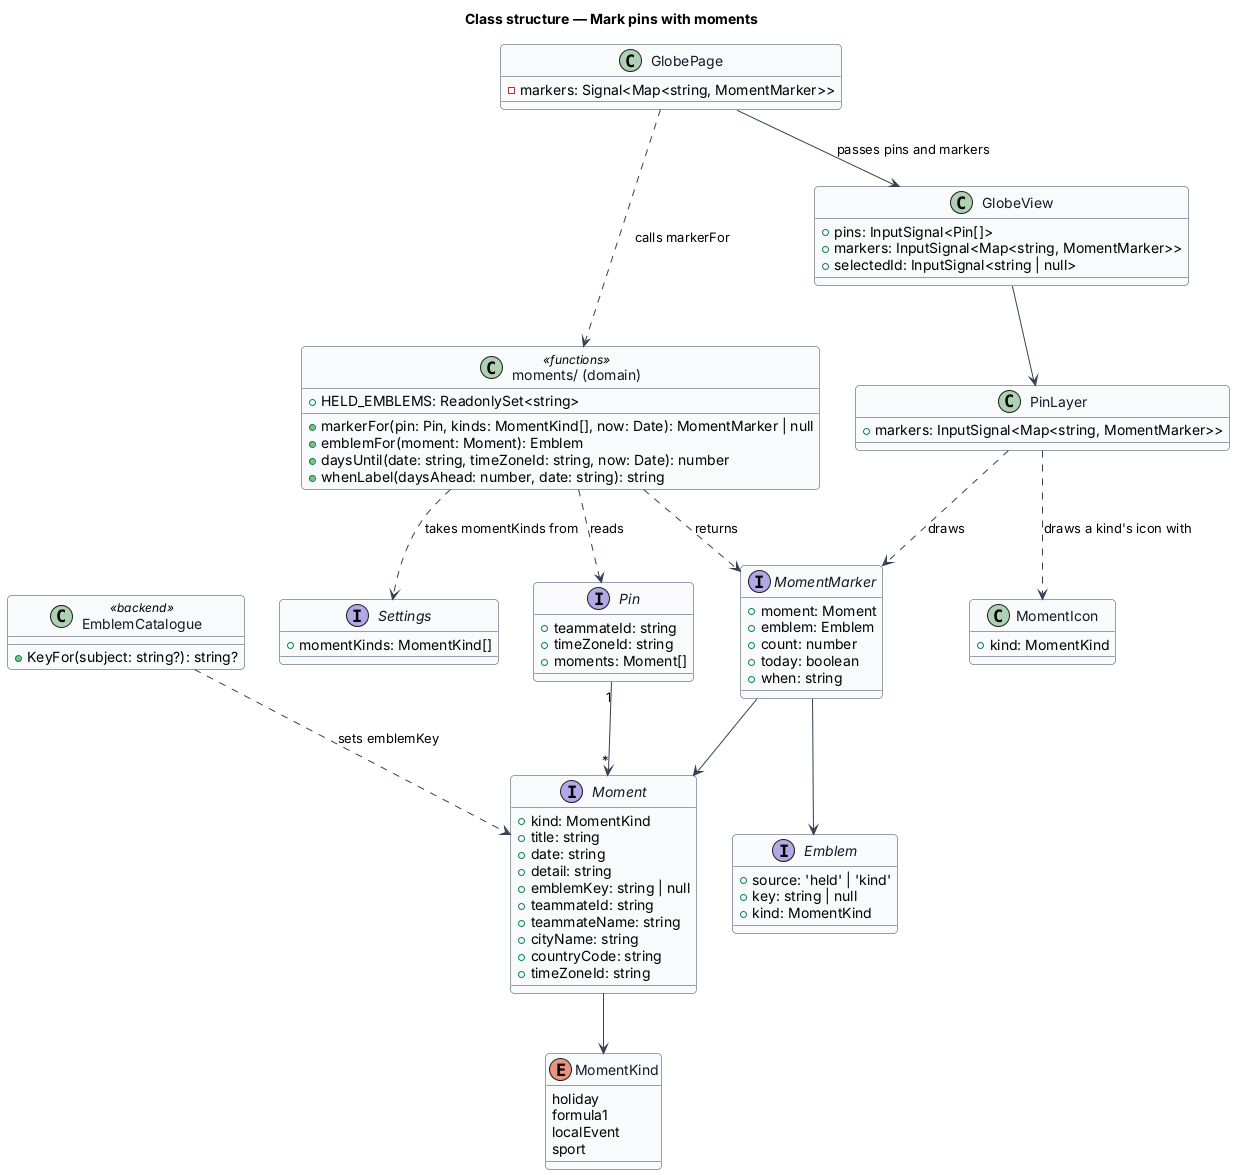

The diagram above was rendered by PlantUML. Its source (embedded in the PNG):
@startuml
' --- shared skin header ---
skinparam backgroundColor #FFFFFF
skinparam shadowing false
skinparam roundcorner 8
skinparam defaultFontName Arial
skinparam ArrowColor #344054
skinparam class {
  BorderColor #344054
  FontColor #101828
  BackgroundColor #F9FAFB
}
' --------------------------
title Class structure — Mark pins with moments

enum MomentKind {
  holiday
  formula1
  localEvent
  sport
}

interface Moment {
  +kind: MomentKind
  +title: string
  +date: string
  +detail: string
  +emblemKey: string | null
  +teammateId: string
  +teammateName: string
  +cityName: string
  +countryCode: string
  +timeZoneId: string
}

interface Pin {
  +teammateId: string
  +timeZoneId: string
  +moments: Moment[]
}

interface Settings {
  +momentKinds: MomentKind[]
}

interface Emblem {
  +source: 'held' | 'kind'
  +key: string | null
  +kind: MomentKind
}

interface MomentMarker {
  +moment: Moment
  +emblem: Emblem
  +count: number
  +today: boolean
  +when: string
}

class "moments/ (domain)" as moments <<functions>> {
  +markerFor(pin: Pin, kinds: MomentKind[], now: Date): MomentMarker | null
  +emblemFor(moment: Moment): Emblem
  +daysUntil(date: string, timeZoneId: string, now: Date): number
  +whenLabel(daysAhead: number, date: string): string
  +HELD_EMBLEMS: ReadonlySet<string>
}

class EmblemCatalogue <<backend>> {
  +KeyFor(subject: string?): string?
}

class GlobePage {
  -markers: Signal<Map<string, MomentMarker>>
}

class GlobeView {
  +pins: InputSignal<Pin[]>
  +markers: InputSignal<Map<string, MomentMarker>>
  +selectedId: InputSignal<string | null>
}

class PinLayer {
  +markers: InputSignal<Map<string, MomentMarker>>
}

class MomentIcon {
  +kind: MomentKind
}

GlobePage ..> moments : calls markerFor
GlobePage --> GlobeView : passes pins and markers
moments ..> Pin : reads
moments ..> Settings : takes momentKinds from
moments ..> MomentMarker : returns
MomentMarker --> Moment
MomentMarker --> Emblem
Pin "1" --> "*" Moment
Moment --> MomentKind
EmblemCatalogue ..> Moment : sets emblemKey
GlobeView --> PinLayer
PinLayer ..> MomentMarker : draws
PinLayer ..> MomentIcon : draws a kind's icon with
@enduml